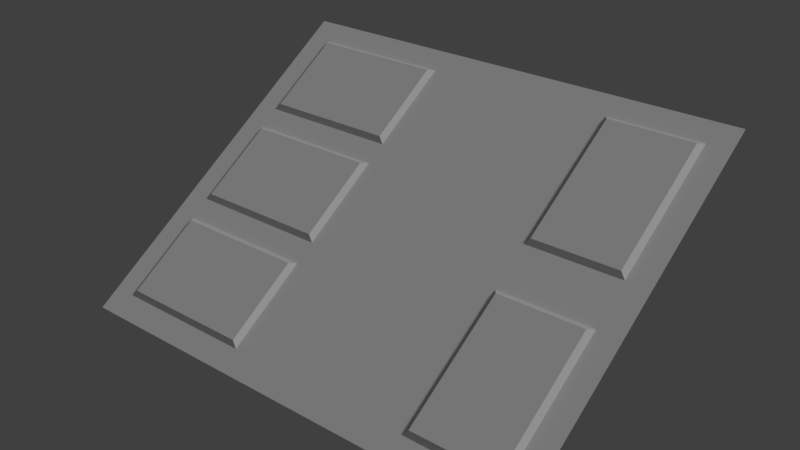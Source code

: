 # Source: controlpanel.blend  (saved by Blender 2.77.0; exported with 4.5.12 LTS)
import bpy
from mathutils import Matrix  # noqa: F401  (used for matrix-valued properties, if any)

bpy.ops.wm.read_factory_settings(use_empty=True)
scene = bpy.context.scene
scene.name = 'Scene'

# ---- collections
col_collection_1 = bpy.data.collections.new('Collection 1'); scene.collection.children.link(col_collection_1)

# ---- images (referenced by path relative to the original .blend; pixels are not part of the script)
import os
ASSET_DIR = os.environ.get("B2B_ASSET_DIR", "")  # directory of the original .blend (textures are referenced by path, not embedded)
HERE = os.path.dirname(os.path.abspath(__file__))  # packed textures are extracted next to this script under _unpacked/

def load_image(name, relpath, width, height, colorspace="sRGB"):
    """Load a texture the original file referenced (path relative to the .blend, or extracted next to this script)."""
    p = next((c for c in (os.path.join(HERE, relpath), os.path.join(ASSET_DIR, relpath)) if relpath and os.path.exists(c)), "")
    if p:
        img = bpy.data.images.load(p, check_existing=True)
        img.name = name
    else:  # same state as the original file: an image datablock whose file is absent (Cycles renders it pink)
        img = bpy.data.images.new(name, width, height)
        img.source = "FILE"
        img.filepath = "//" + (relpath or name)
    img.colorspace_settings.name = colorspace
    return img
img_controlpanelbaked_png = load_image('controlpanelbaked.png', 'controlpanelbaked.png', 1024, 1024, 'sRGB')

# ---- materials (node trees are filled in below, after node groups)
mat_surface = bpy.data.materials.new('Surface')
mat_surface.alpha_threshold = 0.0
mat_surface.use_transparent_shadow = False
mat_surface.roughness = 0.5

# ---- material node trees

# ---- world
world_world = bpy.data.worlds.new('World'); scene.world = world_world
world_world.color = (0.05088, 0.05088, 0.05088)
world_world.use_sun_shadow = False
world_world.sun_shadow_jitter_overblur = 0.0
world_world.cycles.sampling_method = 'MANUAL'

# ---- lights
light_sun = bpy.data.lights.new('Sun', 'SUN')
light_sun.transmission_factor = 0.0
light_sun.angle = 0.1993
light_sun.energy = 1.0
light_sun.shadow_buffer_clip_start = 0.5
light_sun.shadow_soft_size = 0.1
light_sun.shadow_cascade_max_distance = 1000.0

# ---- meshes
me_plane = bpy.data.meshes.new('Plane')
me_plane.from_pydata([(-0.5, -0.4, 0.0), (0.5, -0.4, 0.0), (-0.5, 0.4, 0.0), (0.5, 0.4, 0.0)], [], [(0, 1, 3, 2)])
_uv = me_plane.uv_layers.new(name='UVMap')
_uv.uv.foreach_set('vector', [0.005796, 0.3682, 0.7875, 0.3682, 0.7875, 0.9935, 0.005796, 0.9935])
me_plane.materials.append(mat_surface)
me_plane.use_remesh_preserve_volume = False
me_plane.use_remesh_preserve_attributes = False
me_plane.use_mirror_vertex_groups = False
me_plane.update()
me_plane_010 = bpy.data.meshes.new('Plane.010')
me_plane_010.from_pydata([(-0.5, -0.4, 0.0), (0.5, -0.4, 0.0), (-0.5, 0.4, 0.0), (0.5, 0.4, 0.0)], [], [(0, 1, 3, 2)])
_uv = me_plane_010.uv_layers.new(name='UVMap')
_uv.uv.foreach_set('vector', [0.4726, 0.5072, 0.5637, 0.5072, 0.5637, 0.5802, 0.4726, 0.5802])
me_plane_010.materials.append(mat_surface)
me_plane_010.use_remesh_preserve_volume = False
me_plane_010.use_remesh_preserve_attributes = False
me_plane_010.use_mirror_vertex_groups = False
me_plane_010.update()
me_plane_009 = bpy.data.meshes.new('Plane.009')
me_plane_009.from_pydata([(0.1, -0.15, 0.0), (0.1, 0.15, 0.0), (-0.1, -0.15, 0.0), (-0.1, 0.15, 0.0), (0.09, -0.14, 0.01), (0.09, 0.14, 0.01), (-0.09, -0.14, 0.01), (-0.09, 0.14, 0.01)], [], [(4, 5, 7, 6), (1, 3, 7, 5), (2, 0, 4, 6), (3, 2, 6, 7), (0, 1, 5, 4)])
_uv = me_plane_009.uv_layers.new(name='UVMap')
_uv.uv.foreach_set('vector', [0.9809, 0.7092, 0.9809, 0.9819, 0.8056, 0.9819, 0.8056, 0.7092, 0.9906, 0.9916, 0.7959, 0.9916, 0.8056, 0.9819, 0.9809, 0.9819, 0.7959, 0.6995, 0.9906, 0.6995, 0.9809, 0.7092, 0.8056, 0.7092, 0.7959, 0.9916, 0.7959, 0.6995, 0.8056, 0.7092, 0.8056, 0.9819, 0.9906, 0.6995, 0.9906, 0.9916, 0.9809, 0.9819, 0.9809, 0.7092])
me_plane_009.materials.append(mat_surface)
me_plane_009.use_remesh_preserve_volume = False
me_plane_009.use_remesh_preserve_attributes = False
me_plane_009.use_mirror_vertex_groups = False
me_plane_009.update()
me_plane_008 = bpy.data.meshes.new('Plane.008')
me_plane_008.from_pydata([(0.1, -0.15, 0.0), (0.1, 0.15, 0.0), (-0.1, -0.15, 0.0), (-0.1, 0.15, 0.0), (0.09, -0.14, 0.01), (0.09, 0.14, 0.01), (-0.09, -0.14, 0.01), (-0.09, 0.14, 0.01)], [], [(4, 5, 7, 6), (1, 3, 7, 5), (2, 0, 4, 6), (3, 2, 6, 7), (0, 1, 5, 4)])
_uv = me_plane_008.uv_layers.new(name='UVMap')
_uv.uv.foreach_set('vector', [0.9809, 0.4062, 0.9809, 0.6788, 0.8056, 0.6788, 0.8056, 0.4062, 0.9906, 0.6885, 0.7959, 0.6885, 0.8056, 0.6788, 0.9809, 0.6788, 0.7959, 0.3964, 0.9906, 0.3964, 0.9809, 0.4062, 0.8056, 0.4062, 0.7959, 0.6885, 0.7959, 0.3964, 0.8056, 0.4062, 0.8056, 0.6788, 0.9906, 0.3964, 0.9906, 0.6885, 0.9809, 0.6788, 0.9809, 0.4062])
me_plane_008.materials.append(mat_surface)
me_plane_008.use_remesh_preserve_volume = False
me_plane_008.use_remesh_preserve_attributes = False
me_plane_008.use_mirror_vertex_groups = False
me_plane_008.update()
me_plane_007 = bpy.data.meshes.new('Plane.007')
me_plane_007.from_pydata([(-0.15, -0.1, 0.0), (0.15, -0.1, 0.0), (-0.15, 0.1, 0.0), (0.15, 0.1, 0.0), (-0.14, -0.09, 0.01), (0.14, -0.09, 0.01), (-0.14, 0.09, 0.01), (0.14, 0.09, 0.01)], [], [(4, 5, 7, 6), (1, 3, 7, 5), (2, 0, 4, 6), (3, 2, 6, 7), (0, 1, 5, 4)])
_uv = me_plane_007.uv_layers.new(name='UVMap')
_uv.uv.foreach_set('vector', [0.7159, 0.0186, 0.7159, 0.3405, 0.5089, 0.3405, 0.5089, 0.0186, 0.7274, 0.352, 0.4974, 0.352, 0.5089, 0.3405, 0.7159, 0.3405, 0.4974, 0.007105, 0.7274, 0.007105, 0.7159, 0.0186, 0.5089, 0.0186, 0.4974, 0.352, 0.4974, 0.007105, 0.5089, 0.0186, 0.5089, 0.3405, 0.7274, 0.007105, 0.7274, 0.352, 0.7159, 0.3405, 0.7159, 0.0186])
me_plane_007.materials.append(mat_surface)
me_plane_007.use_remesh_preserve_volume = False
me_plane_007.use_remesh_preserve_attributes = False
me_plane_007.use_mirror_vertex_groups = False
me_plane_007.update()
me_plane_006 = bpy.data.meshes.new('Plane.006')
me_plane_006.from_pydata([(-0.15, -0.1, 0.0), (0.15, -0.1, 0.0), (-0.15, 0.1, 0.0), (0.15, 0.1, 0.0), (-0.14, -0.09, 0.01), (0.14, -0.09, 0.01), (-0.14, 0.09, 0.01), (0.14, 0.09, 0.01)], [], [(4, 5, 7, 6), (1, 3, 7, 5), (2, 0, 4, 6), (3, 2, 6, 7), (0, 1, 5, 4)])
_uv = me_plane_006.uv_layers.new(name='UVMap')
_uv.uv.foreach_set('vector', [0.474, 0.0186, 0.474, 0.3405, 0.2671, 0.3405, 0.2671, 0.0186, 0.4855, 0.352, 0.2556, 0.352, 0.2671, 0.3405, 0.474, 0.3405, 0.2556, 0.007105, 0.4855, 0.007105, 0.474, 0.0186, 0.2671, 0.0186, 0.2556, 0.352, 0.2556, 0.007105, 0.2671, 0.0186, 0.2671, 0.3405, 0.4855, 0.007105, 0.4855, 0.352, 0.474, 0.3405, 0.474, 0.0186])
me_plane_006.materials.append(mat_surface)
me_plane_006.use_remesh_preserve_volume = False
me_plane_006.use_remesh_preserve_attributes = False
me_plane_006.use_mirror_vertex_groups = False
me_plane_006.update()
me_plane_005 = bpy.data.meshes.new('Plane.005')
me_plane_005.from_pydata([(-0.15, -0.1, 0.0), (0.15, -0.1, 0.0), (-0.15, 0.1, 0.0), (0.15, 0.1, 0.0), (-0.14, -0.09, 0.01), (0.14, -0.09, 0.01), (-0.14, 0.09, 0.01), (0.14, 0.09, 0.01)], [], [(4, 5, 7, 6), (1, 3, 7, 5), (2, 0, 4, 6), (3, 2, 6, 7), (0, 1, 5, 4)])
_uv = me_plane_005.uv_layers.new(name='UVMap')
_uv.uv.foreach_set('vector', [0.2259, 0.01938, 0.2259, 0.3413, 0.01899, 0.3413, 0.01899, 0.01938, 0.2374, 0.3528, 0.007493, 0.3528, 0.01899, 0.3413, 0.2259, 0.3413, 0.007493, 0.007882, 0.2374, 0.007882, 0.2259, 0.01938, 0.01899, 0.01938, 0.007493, 0.3528, 0.007493, 0.007882, 0.01899, 0.01938, 0.01899, 0.3413, 0.2374, 0.007882, 0.2374, 0.3528, 0.2259, 0.3413, 0.2259, 0.01938])
me_plane_005.materials.append(mat_surface)
me_plane_005.use_remesh_preserve_volume = False
me_plane_005.use_remesh_preserve_attributes = False
me_plane_005.use_mirror_vertex_groups = False
me_plane_005.update()

# ---- objects
ob_sun = bpy.data.objects.new('Sun', light_sun)
ob_controlpanel = bpy.data.objects.new('ControlPanel', me_plane)
ob_panelback = bpy.data.objects.new('PanelBack', me_plane_010)
ob_moveup = bpy.data.objects.new('MoveUp', me_plane_009)
ob_movedown = bpy.data.objects.new('MoveDown', me_plane_008)
ob_stage1 = bpy.data.objects.new('Stage1', me_plane_007)
ob_stage2 = bpy.data.objects.new('Stage2', me_plane_006)
ob_stage3 = bpy.data.objects.new('Stage3', me_plane_005)

# ---- transforms, parenting, visibility, modifiers, constraints
ob_sun.location = (0.7435, 0.0, 0.7165)
ob_sun.rotation_euler = (-0.09805, 0.7876, 0.0)
ob_sun.lineart.crease_threshold = 0.0
ob_controlpanel.location = (0.0, 0.0, 0.0)
ob_controlpanel.rotation_euler = (0.5779, -0.0, 0.0)
ob_controlpanel.lineart.crease_threshold = 0.0
ob_panelback.parent = ob_controlpanel
ob_panelback.location = (0.0, 0.0, -0.001)
ob_panelback.rotation_euler = (0.0, 3.142, 0.0)
ob_panelback.lineart.crease_threshold = 0.0
ob_moveup.parent = ob_controlpanel
ob_moveup.location = (0.35, 0.2, 0.0)
ob_moveup.lineart.crease_threshold = 0.0
ob_movedown.parent = ob_controlpanel
ob_movedown.location = (0.35, -0.2, 0.0)
ob_movedown.lineart.crease_threshold = 0.0
ob_stage1.parent = ob_controlpanel
ob_stage1.location = (-0.3, -0.25, 0.0)
ob_stage1.lineart.crease_threshold = 0.0
ob_stage2.parent = ob_controlpanel
ob_stage2.location = (-0.3, 0.0, 0.0)
ob_stage2.lineart.crease_threshold = 0.0
ob_stage3.parent = ob_controlpanel
ob_stage3.location = (-0.3, 0.25, 0.0)
ob_stage3.lineart.crease_threshold = 0.0

# ---- collection membership
col_collection_1.objects.link(ob_sun)
col_collection_1.objects.link(ob_controlpanel)
col_collection_1.objects.link(ob_panelback)
col_collection_1.objects.link(ob_moveup)
col_collection_1.objects.link(ob_movedown)
col_collection_1.objects.link(ob_stage1)
col_collection_1.objects.link(ob_stage2)
col_collection_1.objects.link(ob_stage3)

# ---- scene / render settings (as saved in the file)
scene.frame_start = 1; scene.frame_end = 250; scene.frame_set(1)
scene.render.engine = 'BLENDER_EEVEE_NEXT'
scene.render.resolution_percentage = 50
scene.render.dither_intensity = 0.0
scene.cycles.use_denoising = False
scene.cycles.samples = 128
scene.cycles.sampling_pattern = 'TABULATED_SOBOL'
scene.cycles.light_sampling_threshold = 0.0
scene.cycles.use_adaptive_sampling = False
scene.cycles.use_light_tree = False
scene.cycles.blur_glossy = 0.0
scene.cycles.sample_clamp_indirect = 0.0
scene.view_settings.view_transform = 'Standard'
bpy.context.view_layer.update()

# ---- added for rendering (the .blend has no active camera): camera
cam_auto = bpy.data.cameras.new('AutoCamera')
cam_auto.lens = 50.0
cam_auto.sensor_width = 36.0
cam_auto.clip_end = 1000.0
ob_auto_camera = bpy.data.objects.new('AutoCamera', cam_auto)
scene.collection.objects.link(ob_auto_camera)
ob_auto_camera.location = (1.18539, -1.4222, 0.947897)
ob_auto_camera.rotation_euler = (1.09748, -7.21219e-08, 0.694738)
scene.camera = ob_auto_camera
bpy.context.view_layer.update()
